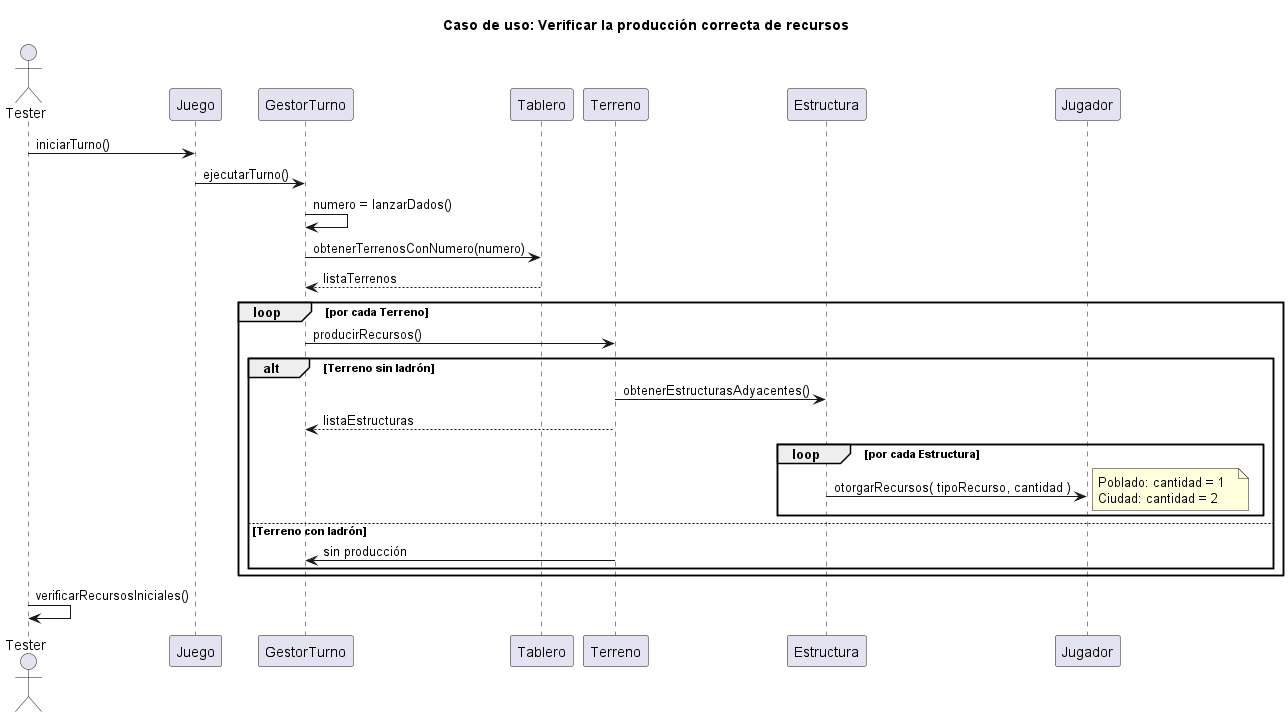

The diagram above was rendered by PlantUML. Its source (embedded in the PNG):
@startuml
title Caso de uso: Verificar la producción correcta de recursos

actor "Tester" as Tester
participant "Juego" as Juego
participant "GestorTurno" as GestorTurno
participant "Tablero" as Tablero
participant "Terreno" as Terreno
participant "Estructura" as Estructura
participant "Jugador" as Jugador

Tester -> Juego : iniciarTurno()
Juego -> GestorTurno : ejecutarTurno()

' --- Lanzamiento de dados ---
GestorTurno -> GestorTurno : numero = lanzarDados()

' --- Calcular producción ---
GestorTurno -> Tablero : obtenerTerrenosConNumero(numero)
Tablero --> GestorTurno : listaTerrenos

loop por cada Terreno
    GestorTurno -> Terreno : producirRecursos()
    alt Terreno sin ladrón
        Terreno -> Estructura : obtenerEstructurasAdyacentes()
        Terreno --> GestorTurno : listaEstructuras
        loop por cada Estructura
            Estructura -> Jugador : otorgarRecursos( tipoRecurso, cantidad )
            note right
                Poblado: cantidad = 1  
                Ciudad: cantidad = 2
            end note
        end
    else Terreno con ladrón
        Terreno -> GestorTurno : sin producción
    end
end

Tester -> Tester : verificarRecursosIniciales()
@enduml